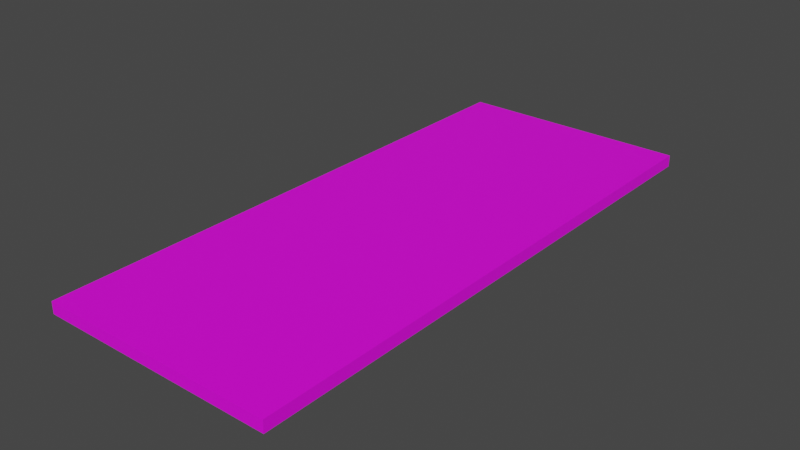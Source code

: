 # Source: testMovingGround.blend  (saved by Blender 3.4.6; exported with 4.5.12 LTS)
import bpy
from mathutils import Matrix  # noqa: F401  (used for matrix-valued properties, if any)

bpy.ops.wm.read_factory_settings(use_empty=True)
scene = bpy.context.scene
scene.name = 'Scene'

# ---- collections
col_collection = bpy.data.collections.new('Collection'); scene.collection.children.link(col_collection)

# ---- images (referenced by path relative to the original .blend; pixels are not part of the script)
import os
ASSET_DIR = os.environ.get("B2B_ASSET_DIR", "")  # directory of the original .blend (textures are referenced by path, not embedded)
HERE = os.path.dirname(os.path.abspath(__file__))  # packed textures are extracted next to this script under _unpacked/

def load_image(name, relpath, width, height, colorspace="sRGB"):
    """Load a texture the original file referenced (path relative to the .blend, or extracted next to this script)."""
    p = next((c for c in (os.path.join(HERE, relpath), os.path.join(ASSET_DIR, relpath)) if relpath and os.path.exists(c)), "")
    if p:
        img = bpy.data.images.load(p, check_existing=True)
        img.name = name
    else:  # same state as the original file: an image datablock whose file is absent (Cycles renders it pink)
        img = bpy.data.images.new(name, width, height)
        img.source = "FILE"
        img.filepath = "//" + (relpath or name)
    img.colorspace_settings.name = colorspace
    return img
img_colorpalete_duel_32x_png = load_image('colorPalete_duel-32x.png', 'Colors/colorPalete_duel-32x.png', 1024, 1024, 'sRGB')

# ---- materials (node trees are filled in below, after node groups)
mat_material = bpy.data.materials.new('Material')
mat_material.alpha_threshold = 0.0
mat_material.use_transparent_shadow = False
mat_material.roughness = 0.5
mat_material.line_color = (0.0, 0.0, 0.0, 1.0)

# ---- material node trees
mat_material.use_nodes = True; mat_material.node_tree.nodes.clear()
_N = mat_material.node_tree.nodes; _L = mat_material.node_tree.links
n0 = _N.new('ShaderNodeOutputMaterial'); n0.name = 'Material Output'; n0.location = (300, 300)
n1 = _N.new('ShaderNodeBsdfPrincipled'); n1.name = 'Principled BSDF'; n1.location = (10, 300)
n1.distribution = 'GGX'
n1.subsurface_method = 'RANDOM_WALK_SKIN'
n1.inputs[3].default_value = 1.45
n1.inputs[27].default_value = (0.0, 0.0, 0.0, 1.0)
n1.inputs[28].default_value = 1.0
n2 = _N.new('ShaderNodeTexImage'); n2.name = 'Image Texture'; n2.location = (-280, 280)
n2.image = img_colorpalete_duel_32x_png
_L.new(n1.outputs[0], n0.inputs[0])
_L.new(n2.outputs[0], n1.inputs[0])
n0.is_active_output = True

# ---- world
world_world = bpy.data.worlds.new('World'); scene.world = world_world
world_world.use_nodes = True; world_world.node_tree.nodes.clear()
_N = world_world.node_tree.nodes; _L = world_world.node_tree.links
n0 = _N.new('ShaderNodeOutputWorld'); n0.name = 'World Output'; n0.location = (300, 300)
n1 = _N.new('ShaderNodeBackground'); n1.name = 'Background'; n1.location = (10, 300)
n1.inputs[0].default_value = (0.05088, 0.05088, 0.05088, 1.0)
_L.new(n1.outputs[0], n0.inputs[0])
n0.is_active_output = True
world_world.color = (0.05088, 0.05088, 0.05088)
world_world.use_sun_shadow = False
world_world.sun_shadow_jitter_overblur = 0.0

# ---- meshes
me_cube = bpy.data.meshes.new('Cube')
me_cube.from_pydata([(1.0, 2.398, 0.1), (1.0, 2.398, 0.0), (1.0, -2.398, 0.1), (1.0, -2.398, 0.0), (-1.0, 2.398, 0.1), (-1.0, 2.398, 0.0), (-1.0, -2.398, 0.1), (-1.0, -2.398, 0.0)], [], [(0, 4, 6, 2), (3, 2, 6, 7), (7, 6, 4, 5), (5, 1, 3, 7), (1, 0, 2, 3), (5, 4, 0, 1)])
_uv = me_cube.uv_layers.new(name='UVMap')
_uv.uv.foreach_set('vector', [0.4483, 0.5165, 0.4493, 0.5165, 0.4493, 0.519, 0.4483, 0.519, 0.4495, 0.5186, 0.4494, 0.5186, 0.4494, 0.5175, 0.4495, 0.5175, 0.4493, 0.5165, 0.4494, 0.5165, 0.4494, 0.519, 0.4493, 0.519, 0.4472, 0.5165, 0.4483, 0.5165, 0.4483, 0.519, 0.4472, 0.519, 0.4494, 0.5165, 0.4494, 0.5165, 0.4494, 0.519, 0.4494, 0.519, 0.4495, 0.5175, 0.4494, 0.5175, 0.4494, 0.5165, 0.4495, 0.5165])
me_cube.materials.append(mat_material)
me_cube.use_mirror_vertex_groups = False
me_cube.update()

# ---- objects
ob_movingground = bpy.data.objects.new('MovingGround', me_cube)

# ---- transforms, parenting, visibility, modifiers, constraints
ob_movingground.location = (0.0, 0.0, 0.0)
ob_movingground.lock_rotations_4d = False
ob_movingground.empty_display_type = 'ARROWS'
ob_movingground.lineart.crease_threshold = 0.0

# ---- collection membership
col_collection.objects.link(ob_movingground)

# ---- scene / render settings (as saved in the file)
scene.frame_start = 1; scene.frame_end = 250; scene.frame_set(1)
scene.render.engine = 'BLENDER_EEVEE_NEXT'
scene.cycles.sampling_pattern = 'TABULATED_SOBOL'
scene.cycles.use_light_tree = False
scene.view_settings.view_transform = 'Filmic'
bpy.context.view_layer.update()

# ---- added for rendering (the .blend has no active camera and no usable light): camera, sun
cam_auto = bpy.data.cameras.new('AutoCamera')
cam_auto.lens = 50.0
cam_auto.sensor_width = 36.0
cam_auto.clip_end = 1000.0
ob_auto_camera = bpy.data.objects.new('AutoCamera', cam_auto)
scene.collection.objects.link(ob_auto_camera)
ob_auto_camera.location = (4.80822, -5.76986, 3.89657)
ob_auto_camera.rotation_euler = (1.09748, -7.21219e-08, 0.694738)
scene.camera = ob_auto_camera
light_auto_sun = bpy.data.lights.new('AutoSun', 'SUN')
light_auto_sun.energy = 3.0
light_auto_sun.angle = 0.0523599
ob_auto_sun = bpy.data.objects.new('AutoSun', light_auto_sun)
scene.collection.objects.link(ob_auto_sun)
ob_auto_sun.rotation_euler = (0.872665, 0.174533, 0.523599)
bpy.context.view_layer.update()
